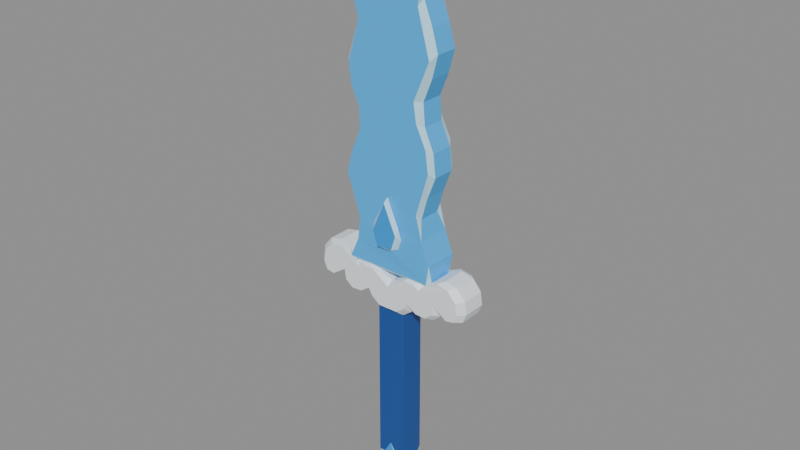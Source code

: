 # Source: BE_HeldWaterSword.long.blend  (saved by Blender 5.2.45; exported with 4.5.12 LTS)
import bpy
from mathutils import Matrix  # noqa: F401  (used for matrix-valued properties, if any)

bpy.ops.wm.read_factory_settings(use_empty=True)
scene = bpy.context.scene
scene.name = 'HeldWaterSword'

# ---- materials (node trees are filled in below, after node groups)
mat_blade_002 = bpy.data.materials.new('Blade.002')
mat_blade_002.diffuse_color = (0.04971, 0.4678, 1.0, 1.0)
mat_edge = bpy.data.materials.new('Edge')
mat_edge.diffuse_color = (0.5089, 0.8308, 1.0, 1.0)
mat_guard_002 = bpy.data.materials.new('Guard.002')
mat_guard_002.diffuse_color = (0.8963, 0.956, 1.0, 1.0)
mat_grip_002 = bpy.data.materials.new('Grip.002')
mat_grip_002.diffuse_color = (0.009721, 0.07819, 0.3372, 1.0)
mat_pommel_002 = bpy.data.materials.new('Pommel.002')
mat_pommel_002.diffuse_color = (0.01521, 0.3325, 0.8308, 1.0)

# ---- material node trees
mat_blade_002.use_nodes = True; mat_blade_002.node_tree.nodes.clear()
_N = mat_blade_002.node_tree.nodes; _L = mat_blade_002.node_tree.links
n0 = _N.new('ShaderNodeBsdfPrincipled'); n0.name = 'Principled BSDF'; n0.location = (-200, 100)
n0.inputs[0].default_value = (0.04971, 0.4678, 1.0, 1.0)
n0.inputs[2].default_value = 0.48
n0.inputs[10].default_value = 0.005
n1 = _N.new('ShaderNodeOutputMaterial'); n1.name = 'Material Output'; n1.location = (200, 100)
_L.new(n0.outputs[0], n1.inputs[0])
n1.is_active_output = True
mat_edge.use_nodes = True; mat_edge.node_tree.nodes.clear()
_N = mat_edge.node_tree.nodes; _L = mat_edge.node_tree.links
n0 = _N.new('ShaderNodeBsdfPrincipled'); n0.name = 'Principled BSDF'; n0.location = (-200, 100)
n0.inputs[0].default_value = (0.5089, 0.8308, 1.0, 1.0)
n0.inputs[2].default_value = 0.48
n0.inputs[10].default_value = 0.005
n1 = _N.new('ShaderNodeOutputMaterial'); n1.name = 'Material Output'; n1.location = (200, 100)
_L.new(n0.outputs[0], n1.inputs[0])
n1.is_active_output = True
mat_guard_002.use_nodes = True; mat_guard_002.node_tree.nodes.clear()
_N = mat_guard_002.node_tree.nodes; _L = mat_guard_002.node_tree.links
n0 = _N.new('ShaderNodeBsdfPrincipled'); n0.name = 'Principled BSDF'; n0.location = (-200, 100)
n0.inputs[0].default_value = (0.8963, 0.956, 1.0, 1.0)
n0.inputs[2].default_value = 0.48
n0.inputs[10].default_value = 0.005
n1 = _N.new('ShaderNodeOutputMaterial'); n1.name = 'Material Output'; n1.location = (200, 100)
_L.new(n0.outputs[0], n1.inputs[0])
n1.is_active_output = True
mat_grip_002.use_nodes = True; mat_grip_002.node_tree.nodes.clear()
_N = mat_grip_002.node_tree.nodes; _L = mat_grip_002.node_tree.links
n0 = _N.new('ShaderNodeBsdfPrincipled'); n0.name = 'Principled BSDF'; n0.location = (-200, 100)
n0.inputs[0].default_value = (0.009721, 0.07819, 0.3372, 1.0)
n0.inputs[2].default_value = 0.48
n0.inputs[10].default_value = 0.005
n1 = _N.new('ShaderNodeOutputMaterial'); n1.name = 'Material Output'; n1.location = (200, 100)
_L.new(n0.outputs[0], n1.inputs[0])
n1.is_active_output = True
mat_pommel_002.use_nodes = True; mat_pommel_002.node_tree.nodes.clear()
_N = mat_pommel_002.node_tree.nodes; _L = mat_pommel_002.node_tree.links
n0 = _N.new('ShaderNodeBsdfPrincipled'); n0.name = 'Principled BSDF'; n0.location = (-200, 100)
n0.inputs[0].default_value = (0.01521, 0.3325, 0.8308, 1.0)
n0.inputs[2].default_value = 0.48
n0.inputs[10].default_value = 0.005
n1 = _N.new('ShaderNodeOutputMaterial'); n1.name = 'Material Output'; n1.location = (200, 100)
_L.new(n0.outputs[0], n1.inputs[0])
n1.is_active_output = True

# ---- meshes
me_heldwatersword = bpy.data.meshes.new('HeldWaterSword')
me_heldwatersword.from_pydata([(0.0008663, -0.2497, 1.688), (0.001699, -0.1617, -1.284), (0.1445, -0.25, 1.364), (-0.88, -0.2, 0.7197), (-0.1527, -0.16, -1.436), (0.2086, -0.1802, -1.681), (-0.8608, -0.2, 0.8492), (0.09246, -0.2506, 1.196), (0.1527, -0.16, -1.436), (-0.08766, -0.251, 1.189), (-0.1425, -0.25, 1.356), (0.5212, -0.1883, 1.14), (0.1633, -0.18, -1.835), (0.07769, -0.18, -1.889), (0.1572, 0.2117, 1.431), (0.1572, -0.2117, 1.431), (0.1789, 0.1962, 1.312), (0.4282, -0.1898, 1.372), (0.1376, 0.1964, 1.196), (-0.07769, -0.18, -1.889), (0.06595, 0.1953, 1.141), (-0.06391, 0.1969, 1.139), (0.1789, -0.1962, 1.312), (-0.1383, 0.1992, 1.198), (-0.1633, -0.18, -1.835), (-0.1787, 0.1949, 1.318), (-0.1483, -0.1598, 0.4353), (-0.1556, 0.2138, 1.434), (0.1376, -0.1964, 1.196), (0.06366, -0.1989, 1.14), (-0.2067, -0.18, -1.725), (0.0008663, 0.2497, 1.688), (0.1445, 0.25, 1.364), (-0.06643, -0.1943, 1.141), (-0.7633, -0.2, 0.9587), (-0.1364, -0.1958, 1.195), (-0.1617, -0.1805, -1.588), (0.08781, 0.2507, 1.189), (-0.1784, -0.1947, 1.31), (0.3568, -0.19, 1.641), (-0.09231, 0.2509, 1.196), (-0.1556, -0.2138, 1.434), (-0.1425, 0.25, 1.356), (-0.6256, -0.2, 0.9825), (0.4991, -0.1903, 2.114), (0.24, -0.115, -1.6), (0.27, -0.115, -1.74), (0.21, -0.115, -1.88), (0.1, -0.115, -1.95), (-0.1, -0.115, -1.95), (-0.4023, -0.2, 0.822), (-0.21, -0.115, -1.88), (-0.27, -0.115, -1.74), (-0.3359, -0.2, 0.862), (0.4665, -0.19, 2.354), (-0.24, -0.115, -1.6), (-0.1527, 0.16, -1.436), (0.3524, -0.19, 2.588), (0.1527, 0.16, -1.436), (0.24, 0.115, -1.6), (-0.201, -0.2017, 0.8664), (0.1481, 0.1599, 0.4349), (0.27, 0.115, -1.74), (0.21, 0.115, -1.88), (0.3198, -0.19, 2.8), (0.1, 0.115, -1.95), (-0.1, 0.115, -1.95), (0.4966, -0.1905, 3.222), (-0.21, 0.115, -1.88), (-0.27, 0.115, -1.74), (0.0, -0.2, 0.7207), (-0.24, 0.115, -1.6), (0.2125, -0.2001, 0.8683), (-0.001345, 0.1617, -1.285), (0.3624, -0.1904, 3.705), (0.1678, 0.1805, -1.598), (0.3359, -0.2, 0.862), (0.2067, 0.18, -1.725), (0.3966, -0.189, 3.97), (0.1633, 0.18, -1.835), (0.4023, -0.2, 0.822), (0.07769, 0.18, -1.889), (-0.07769, 0.18, -1.889), (0.4904, -0.1902, 4.184), (-0.1633, 0.18, -1.835), (-0.2081, 0.1801, -1.68), (0.6256, -0.2, 0.9825), (0.2221, -0.19, 4.545), (0.7633, -0.2, 0.9587), (0.09684, -0.19, 4.585), (0.8608, -0.2, 0.8492), (-0.03809, -0.19, 4.525), (0.88, -0.2, 0.7197), (-0.2107, -0.19, 4.366), (0.8404, -0.2, 0.6273), (0.7507, -0.2, 0.6097), (-0.4923, -0.19, 4.189), (0.5903, -0.2, 0.7209), (-0.5081, -0.19, 3.948), (-0.4157, -0.1894, 3.713), (-0.343, -0.19, 3.465), (0.5713, -0.2, 0.6034), (-0.4737, -0.1903, 3.015), (0.4844, -0.2, 0.5345), (0.3668, -0.2, 0.5402), (0.2548, -0.2, 0.6155), (-0.4463, -0.19, 2.798), (-0.3514, -0.19, 2.587), (0.2071, -0.2, 0.5358), (-0.3454, -0.19, 2.359), (0.1148, -0.2001, 0.4672), (-0.4598, -0.187, 2.099), (-0.5183, -0.1899, 1.856), (-0.1116, -0.2, 0.464), (-0.2071, -0.2, 0.5358), (-0.3657, -0.19, 1.399), (-0.2548, -0.2, 0.6155), (-0.3668, -0.2, 0.5402), (-0.3991, -0.1895, 1.137), (-0.4844, -0.2, 0.5345), (-0.5713, -0.2, 0.6034), (-0.59, -0.2, 0.7195), (-0.7514, -0.2, 0.6092), (0.3749, -0.125, 1.579), (-0.8404, -0.2, 0.6273), (0.4435, -0.125, 1.821), (-0.95, -0.13, 0.72), (0.5378, -0.125, 2.064), (-0.93, -0.13, 0.86), (0.5111, -0.125, 2.307), (-0.83, -0.13, 0.98), (0.405, -0.125, 2.55), (-0.69, -0.13, 1.01), (0.3844, -0.125, 2.793), (0.4814, -0.125, 3.036), (-0.56, -0.13, 0.96), (-0.47, -0.13, 0.84), (0.5451, -0.125, 3.279), (0.4765, -0.125, 3.521), (0.3822, -0.125, 3.764), (0.0009752, -0.1209, 0.7707), (0.515, -0.125, 4.25), (0.34, -0.125, 4.45), (0.1501, -0.1255, 0.8504), (0.23, -0.125, 4.61), (0.1, -0.125, 4.65), (-0.04, -0.125, 4.59), (0.47, -0.13, 0.84), (0.56, -0.13, 0.96), (-0.22, -0.125, 4.43), (-0.515, -0.125, 4.25), (0.69, -0.13, 1.01), (-0.5356, -0.125, 4.007), (0.83, -0.13, 0.98), (0.93, -0.13, 0.86), (-0.3725, -0.1258, 3.508), (0.95, -0.13, 0.72), (0.91, -0.13, 0.62), (0.82, -0.13, 0.6), (-0.5378, -0.125, 3.036), (0.661, -0.1282, 0.7207), (-0.5111, -0.125, 2.793), (-0.405, -0.125, 2.55), (-0.3844, -0.125, 2.307), (0.64, -0.13, 0.59), (0.55, -0.13, 0.51), (0.43, -0.13, 0.51), (-0.5451, -0.125, 1.821), (0.32, -0.13, 0.59), (-0.4765, -0.125, 1.579), (0.26, -0.13, 0.49), (-0.3822, -0.125, 1.336), (0.526, 0.1877, 1.126), (-0.26, -0.13, 0.49), (0.4263, 0.1898, 1.38), (-0.32, -0.13, 0.59), (0.3749, 0.125, 1.579), (-0.43, -0.13, 0.51), (0.4435, 0.125, 1.821), (-0.55, -0.13, 0.51), (0.5378, 0.125, 2.064), (-0.64, -0.13, 0.59), (0.5111, 0.125, 2.307), (-0.6603, -0.1298, 0.7209), (0.405, 0.125, 2.55), (0.3844, 0.125, 2.793), (-0.82, -0.13, 0.6), (0.4814, 0.125, 3.036), (-0.91, -0.13, 0.62), (-0.95, 0.13, 0.72), (0.5451, 0.125, 3.279), (-0.93, 0.13, 0.86), (0.4765, 0.125, 3.521), (-0.83, 0.13, 0.98), (0.3822, 0.125, 3.764), (0.3939, 0.1892, 3.965), (-0.69, 0.13, 1.01), (0.515, 0.125, 4.25), (-0.56, 0.13, 0.96), (0.2254, 0.1267, 4.609), (-0.47, 0.13, 0.84), (0.1, 0.125, 4.65), (-0.04, 0.125, 4.59), (0.001162, 0.1205, 0.7708), (-0.22, 0.125, 4.43), (-0.515, 0.125, 4.25), (0.1495, 0.1254, 0.8502), (-0.5356, 0.125, 4.007), (-0.4248, 0.1891, 3.739), (-0.3749, 0.125, 3.521), (0.47, 0.13, 0.84), (-0.4435, 0.125, 3.279), (0.56, 0.13, 0.96), (-0.5378, 0.125, 3.036), (0.69, 0.13, 1.01), (-0.5111, 0.125, 2.793), (0.83, 0.13, 0.98), (-0.405, 0.125, 2.55), (0.93, 0.13, 0.86), (-0.3844, 0.125, 2.307), (0.95, 0.13, 0.72), (-0.4711, 0.1862, 2.065), (0.91, 0.13, 0.62), (-0.5451, 0.125, 1.821), (0.82, 0.13, 0.6), (0.6604, 0.129, 0.7205), (-0.4765, 0.125, 1.579), (-0.3822, 0.125, 1.336), (0.64, 0.13, 0.59), (-0.398, 0.1894, 1.136), (0.55, 0.13, 0.51), (0.43, 0.13, 0.51), (0.32, 0.13, 0.59), (0.26, 0.13, 0.49), (0.3568, 0.19, 1.641), (0.4977, 0.1904, 2.123), (0.4665, 0.19, 2.354), (-0.26, 0.13, 0.49), (0.3524, 0.19, 2.588), (-0.32, 0.13, 0.59), (0.3277, 0.1897, 2.795), (-0.43, 0.13, 0.51), (-0.55, 0.13, 0.51), (0.4983, 0.1898, 3.255), (-0.64, 0.13, 0.59), (-0.6607, 0.1291, 0.7211), (0.3582, 0.19, 3.704), (-0.82, 0.13, 0.6), (0.4932, 0.19, 4.189), (-0.91, 0.13, 0.62), (0.2161, 0.1898, 4.54), (-0.88, 0.2, 0.7197), (-0.8608, 0.2, 0.8492), (0.09684, 0.19, 4.585), (-0.7633, 0.2, 0.9587), (-0.03809, 0.19, 4.525), (-0.6256, 0.2, 0.9825), (-0.2107, 0.19, 4.366), (-0.4923, 0.19, 4.189), (-0.4023, 0.2, 0.822), (-0.5081, 0.19, 3.948), (-0.3359, 0.2, 0.862), (-0.1944, 0.2016, 0.8625), (-0.343, 0.19, 3.465), (0.0, 0.2, 0.7207), (-0.4718, 0.1904, 3.009), (0.2144, 0.2001, 0.8695), (-0.4463, 0.19, 2.798), (-0.3514, 0.19, 2.587), (0.3359, 0.2, 0.862), (0.4023, 0.2, 0.822), (-0.3454, 0.19, 2.359), (0.6256, 0.2, 0.9825), (-0.5169, 0.1899, 1.862), (0.7633, 0.2, 0.9587), (0.8608, 0.2, 0.8492), (-0.3657, 0.19, 1.399), (0.88, 0.2, 0.7197), (0.8404, 0.2, 0.6273), (0.7507, 0.2, 0.6097), (0.5903, 0.2, 0.7209), (0.5713, 0.2, 0.6034), (0.4844, 0.2, 0.5345), (0.3668, 0.2, 0.5402), (0.2548, 0.2, 0.6155), (0.2071, 0.2, 0.5358), (0.1116, 0.2, 0.464), (-0.1147, 0.2001, 0.4671), (-0.2071, 0.2, 0.5358), (-0.2548, 0.2, 0.6155), (-0.3668, 0.2, 0.5402), (-0.4844, 0.2, 0.5345), (-0.5713, 0.2, 0.6034), (-0.59, 0.2, 0.7195), (-0.7514, 0.2, 0.6092), (-0.8404, 0.2, 0.6273), (-0.4917, -0.1949, 0.9217), (0.4924, -0.1943, 0.9226), (-0.4911, 0.1943, 0.9224), (0.4933, 0.1946, 0.922), (0.5193, -0.1275, 0.9059), (-0.5016, -0.1295, 0.882), (-0.4783, -0.1257, 0.8504), (-0.4375, -0.1368, 0.8613), (-0.2443, -0.1664, 0.89), (-0.1497, -0.1252, 0.8501), (0.4558, -0.1269, 0.8511), (0.4786, -0.1264, 0.8509), (0.2412, -0.1655, 0.8892), (0.3765, -0.1557, 0.8797), (0.5188, 0.1282, 0.9049), (-0.5013, 0.1276, 0.8824), (-0.456, 0.1267, 0.851), (-0.4786, 0.1264, 0.8509), (-0.15, 0.1253, 0.8502), (0.4783, 0.1257, 0.8504), (0.4375, 0.1367, 0.8614), (-0.2412, 0.1655, 0.8892), (-0.3764, 0.1557, 0.8797), (0.2444, 0.1663, 0.8901), (0.1472, -0.1603, 0.4334), (0.1581, -0.1293, 0.4135), (-0.1581, -0.1293, 0.4134), (0.1584, 0.1288, 0.4136), (-0.1584, 0.1288, 0.4137), (-0.1479, 0.16, 0.4347), (-0.08297, -0.1602, -1.435), (0.0896, -0.1598, -1.436), (-0.08988, 0.1598, -1.436), (0.08297, 0.1602, -1.435), (-0.16, -0.1165, -1.478), (0.16, -0.1165, -1.478), (0.1601, 0.1165, -1.478), (-0.16, 0.1163, -1.478), (0.1553, -0.19, 1.434), (-0.156, -0.19, 1.431), (0.0009011, -0.191, 1.732), (-0.156, 0.19, 1.431), (0.0009011, 0.191, 1.732), (0.1553, 0.19, 1.434)], [], [(11, 297, 300), (17, 123, 39), (139, 78, 74), (99, 155, 100), (100, 155, 102), (163, 111, 109), (171, 118, 115), (300, 310, 172, 11), (199, 144, 142), (235, 180, 178), (185, 240, 187), (190, 243, 192), (195, 248, 197), (260, 208, 207), (265, 213, 211), (221, 273, 223), (223, 273, 226), (72, 308, 143), (122, 183, 121), (261, 318, 317, 262), (287, 61, 325), (245, 294, 293), (325, 56, 333, 324), (71, 85, 69), (9, 35, 33), (10, 41, 38), (0, 41, 10), (22, 334, 15), (41, 335, 38), (14, 338, 339), (27, 337, 338), (23, 40, 21), (27, 42, 25), (27, 31, 42), (118, 35, 38, 115), (99, 100, 102, 106, 107, 109, 111, 112, 115, 38, 335, 336, 334, 22, 28, 29, 33, 35, 118, 296, 297, 11, 17, 39, 44, 54, 57, 64, 67, 74, 78, 83, 87, 89, 91, 93, 96, 98), (276, 337, 25, 229), (23, 21, 20, 18, 16, 339, 338, 337, 276, 273, 221, 271, 268, 267, 265, 263, 208, 260, 258, 257, 255, 253, 250, 248, 195, 246, 243, 240, 238, 236, 235, 234, 174, 172, 299, 298, 229, 25), (125, 44, 39, 123), (129, 54, 44, 127), (44, 125, 127), (131, 57, 54, 129), (133, 64, 57, 131), (67, 64, 133, 134), (74, 67, 137, 138), (134, 137, 67), (87, 83, 142, 144), (138, 139, 74), (78, 141, 83), (141, 142, 83), (89, 87, 144, 145), (146, 91, 89, 145), (149, 93, 91, 146), (150, 96, 93, 149), (152, 98, 96, 150), (161, 106, 102, 159), (98, 152, 99), (102, 155, 159), (162, 107, 106, 161), (109, 107, 162, 163), (115, 112, 169, 171), (111, 167, 112), (167, 169, 112), (296, 302, 303, 304, 305, 143, 308, 309, 306, 307, 297), (301, 296, 118), (17, 11, 172, 174), (123, 17, 174, 176), (125, 123, 176, 178), (127, 125, 178, 180), (129, 127, 180, 182), (131, 129, 182, 184), (133, 131, 184, 185), (134, 133, 185, 187), (137, 134, 187, 190), (138, 137, 190, 192), (139, 138, 192, 194), (78, 139, 194, 195), (141, 78, 195, 197), (142, 141, 197, 199), (145, 144, 199, 201), (146, 145, 201, 202), (149, 146, 202, 204), (150, 149, 204, 205), (152, 150, 205, 207), (99, 152, 207, 208), (155, 99, 208, 209), (159, 155, 211, 213), (209, 211, 155), (161, 159, 213, 215), (162, 161, 215, 217), (163, 162, 217, 219), (111, 163, 219, 221), (167, 111, 221, 223), (169, 167, 223, 226), (171, 169, 226, 227), (118, 171, 227, 229), (301, 118, 229, 311), (312, 303, 302, 313), (315, 307, 306, 316), (305, 314, 206, 143), (178, 176, 234, 235), (172, 310, 299), (174, 234, 176), (182, 180, 235, 236), (184, 182, 236, 238), (185, 184, 238, 240), (243, 190, 187, 240), (246, 194, 192, 243), (250, 199, 197, 248), (194, 246, 195), (253, 201, 199, 250), (202, 201, 253, 255), (204, 202, 255, 257), (205, 204, 257, 258), (207, 205, 258, 260), (211, 209, 263, 265), (208, 263, 209), (215, 213, 265, 267), (217, 215, 267, 268), (271, 219, 217, 268), (276, 227, 226, 273), (219, 271, 221), (227, 276, 229), (311, 229, 298), (298, 299, 315, 316, 319, 206, 314, 317, 318, 312, 313), (121, 120, 119, 117, 116, 114, 113, 110, 108, 105, 104, 103, 101, 97, 95, 94, 92, 90, 88, 86, 297, 80, 76, 72, 70, 60, 53, 50, 296, 43, 34, 6, 3, 124, 122), (128, 126, 3, 6), (280, 281, 282, 283, 284, 285, 286, 287, 288, 289, 290, 291, 292, 293, 294, 295, 251, 252, 254, 256, 298, 259, 261, 262, 264, 266, 269, 270, 299, 272, 274, 275, 277, 278, 279), (130, 128, 6, 34), (132, 130, 34, 43), (135, 132, 43, 296), (136, 302, 296, 50), (303, 136, 50, 53), (301, 135, 296), (53, 60, 304, 303), (305, 304, 60, 140), (140, 70, 72, 143), (60, 70, 140), (76, 309, 308, 72), (80, 147, 306, 309, 76), (147, 80, 297, 307), (148, 297, 86, 151), (148, 300, 297), (151, 86, 88, 153), (153, 88, 90, 154), (154, 90, 92, 156), (157, 156, 92, 94), (158, 157, 94, 95), (160, 158, 95, 97), (164, 160, 97, 101), (165, 164, 101, 103), (166, 165, 103, 104), (168, 166, 104, 105), (168, 105, 108, 170), (170, 108, 110, 320, 321), (110, 113, 26, 320), (114, 173, 322, 26, 113), (175, 173, 114, 116), (175, 116, 117, 177), (177, 117, 119, 179), (179, 119, 120, 181), (181, 120, 121, 183), (186, 122, 124, 188), (122, 186, 183), (188, 124, 3, 126), (189, 126, 128, 191), (191, 128, 130, 193), (193, 130, 132, 196), (196, 132, 135, 198), (136, 200, 313, 302), (301, 311, 198, 135), (200, 136, 303, 312), (314, 305, 140, 203), (143, 206, 203, 140), (147, 210, 316, 306), (148, 212, 310, 300), (210, 147, 307, 315), (212, 148, 151, 214), (214, 151, 153, 216), (216, 153, 154, 218), (218, 154, 156, 220), (220, 156, 157, 222), (222, 157, 158, 224), (224, 158, 160, 225), (225, 160, 164, 228), (228, 164, 165, 230), (230, 165, 166, 231), (231, 166, 168, 232), (232, 168, 170, 233), (321, 323, 233, 170), (324, 322, 173, 237), (237, 173, 175, 239), (239, 175, 177, 241), (241, 177, 179, 242), (242, 179, 181, 244), (244, 181, 183, 245), (245, 183, 186, 247), (247, 186, 188, 249), (249, 188, 126, 189), (251, 189, 191, 252), (252, 191, 193, 254), (254, 193, 196, 256), (256, 196, 198, 298), (200, 259, 298, 313), (311, 298, 198), (312, 318, 261, 259, 200), (314, 203, 262, 317), (266, 264, 203, 206), (203, 264, 262), (269, 266, 319, 316), (206, 319, 266), (270, 269, 316, 210), (210, 315, 299, 270), (299, 310, 212), (272, 299, 212, 214), (274, 272, 214, 216), (275, 274, 216, 218), (277, 275, 218, 220), (277, 220, 222, 278), (278, 222, 224, 279), (279, 224, 225, 280), (280, 225, 228, 281), (281, 228, 230, 282), (282, 230, 231, 283), (283, 231, 232, 284), (285, 284, 232, 233), (285, 233, 323, 61, 286), (287, 286, 61), (237, 288, 287, 325, 324), (288, 237, 239, 289), (290, 289, 239, 241), (291, 290, 241, 242), (292, 291, 242, 244), (293, 292, 244, 245), (295, 294, 247, 249), (245, 247, 294), (251, 295, 249, 189), (8, 320, 26, 4, 326, 1, 327), (331, 321, 320, 8), (56, 325, 61, 58, 329, 73, 328), (330, 326, 4), (327, 331, 8), (322, 330, 4, 26), (331, 332, 323, 321), (330, 322, 324, 333), (58, 61, 323, 332), (328, 333, 56), (332, 329, 58), (5, 1, 36, 30, 24, 19, 13, 12), (85, 73, 75, 77, 79, 81, 82, 84), (5, 45, 331, 327), (327, 1, 5), (46, 5, 12, 47), (5, 46, 45), (48, 47, 12, 13), (48, 13, 19, 49), (49, 19, 24, 51), (52, 51, 24, 30), (55, 52, 30, 36), (332, 331, 45, 59), (55, 36, 330), (326, 330, 36), (36, 1, 326), (59, 45, 46, 62), (62, 46, 47, 63), (63, 47, 48, 65), (65, 48, 49, 66), (66, 49, 51, 68), (68, 51, 52, 69), (69, 52, 55, 71), (333, 71, 55, 330), (77, 75, 59, 62), (329, 332, 75), (75, 73, 329), (59, 75, 332), (79, 77, 62, 63), (79, 63, 65, 81), (81, 65, 66, 82), (84, 82, 66, 68), (84, 68, 69, 85), (333, 328, 85, 71), (328, 73, 85), (10, 9, 7, 2, 0), (15, 336, 0, 2), (22, 2, 7, 28), (2, 22, 15), (29, 7, 9, 33), (7, 29, 28), (38, 35, 9, 10), (0, 336, 41), (15, 334, 336), (41, 336, 335), (32, 37, 40, 42, 31), (31, 338, 14, 32), (16, 14, 339), (27, 25, 337), (37, 32, 16, 18), (14, 16, 32), (37, 20, 21, 40), (18, 20, 37), (40, 23, 25, 42), (27, 338, 31)])
me_heldwatersword.polygons.foreach_set('material_index', [1, 1, 1, 1, 1, 1, 1, 0, 0, 1, 1, 1, 1, 1, 1, 1, 1, 2, 2, 2, 2, 2, 3, 1, 1, 1, 1, 4, 4, 4, 4, 1, 1, 1, 0, 0, 0, 0, 1, 1, 1, 1, 1, 1, 1, 1, 1, 1, 1, 1, 1, 1, 1, 1, 1, 1, 1, 1, 1, 1, 1, 1, 1, 1, 1, 0, 0, 0, 0, 0, 0, 0, 0, 0, 0, 0, 0, 0, 0, 0, 0, 0, 0, 0, 0, 0, 0, 0, 0, 0, 0, 0, 0, 0, 0, 0, 0, 0, 0, 0, 1, 1, 1, 1, 1, 1, 1, 1, 1, 1, 1, 1, 1, 1, 1, 1, 1, 1, 1, 1, 1, 1, 1, 1, 1, 2, 2, 2, 2, 2, 2, 2, 2, 2, 2, 2, 2, 2, 2, 2, 2, 2, 2, 2, 2, 2, 2, 2, 2, 2, 2, 2, 2, 2, 2, 2, 2, 2, 2, 2, 2, 2, 2, 2, 2, 2, 2, 2, 2, 2, 2, 2, 2, 2, 2, 2, 2, 2, 2, 2, 2, 2, 2, 2, 2, 2, 2, 2, 2, 2, 2, 2, 2, 2, 2, 2, 2, 2, 2, 2, 2, 2, 2, 2, 2, 2, 2, 2, 2, 2, 2, 2, 2, 2, 2, 2, 2, 2, 2, 2, 2, 2, 2, 2, 2, 2, 2, 2, 2, 2, 2, 2, 2, 2, 2, 2, 2, 3, 3, 3, 3, 3, 3, 3, 3, 3, 3, 3, 4, 4, 1, 1, 1, 1, 1, 1, 1, 1, 1, 4, 1, 1, 1, 4, 4, 4, 4, 4, 4, 4, 4, 1, 1, 1, 1, 1, 1, 1, 1, 1, 1, 1, 4, 1, 1, 1, 1, 1, 1, 1, 4, 4, 4, 1, 4, 4, 1, 1, 1, 1, 1, 1])
me_heldwatersword.materials.append(mat_blade_002)
me_heldwatersword.materials.append(mat_edge)
me_heldwatersword.materials.append(mat_guard_002)
me_heldwatersword.materials.append(mat_grip_002)
me_heldwatersword.materials.append(mat_pommel_002)
me_heldwatersword.update()

# ---- objects
ob_heldwatersword = bpy.data.objects.new('HeldWaterSword', me_heldwatersword)

# ---- transforms, parenting, visibility, modifiers, constraints
ob_heldwatersword.location = (0.0, 0.0, 0.0)

# ---- collection membership
scene.collection.objects.link(ob_heldwatersword)

# ---- scene / render settings (as saved in the file)
scene.frame_start = 1; scene.frame_end = 250; scene.frame_set(1)
scene.render.engine = 'BLENDER_EEVEE_NEXT'
scene.render.image_settings.exr_codec = 'NONE'
scene.render.use_bake_clear = False
scene.render.bake_margin = 0
scene.render.bake_bias = 0.0
scene.render.bake_samples = 0
scene.render.simplify_subdivision_render = 0
scene.render.simplify_child_particles_render = 0.0
scene.render.compositor_device = 'GPU'
scene.eevee.use_volume_custom_range = False
scene.eevee.gtao_distance = 0.0
scene.eevee.use_fast_gi = False
scene.eevee.fast_gi_thickness_near = 0.1
scene.eevee.fast_gi_thickness_far = 0.0
scene.eevee.ray_tracing_options.screen_trace_thickness = 0.1
bpy.context.view_layer.update()

# ---- added for rendering (the .blend has no active camera and no usable light): camera, sun + grey world if the file has none
cam_auto = bpy.data.cameras.new('AutoCamera')
cam_auto.lens = 50.0
cam_auto.sensor_width = 36.0
cam_auto.clip_end = 1000.0
ob_auto_camera = bpy.data.objects.new('AutoCamera', cam_auto)
scene.collection.objects.link(ob_auto_camera)
ob_auto_camera.location = (6.37143, -7.64581, 6.44714)
ob_auto_camera.rotation_euler = (1.09748, -7.21219e-08, 0.694738)
scene.camera = ob_auto_camera
light_auto_sun = bpy.data.lights.new('AutoSun', 'SUN')
light_auto_sun.energy = 3.0
light_auto_sun.angle = 0.0523599
ob_auto_sun = bpy.data.objects.new('AutoSun', light_auto_sun)
scene.collection.objects.link(ob_auto_sun)
ob_auto_sun.rotation_euler = (0.872665, 0.174533, 0.523599)
if scene.world is None:
    world_auto = bpy.data.worlds.new('AutoWorld')
    world_auto.color = (0.3, 0.3, 0.3)
    scene.world = world_auto
bpy.context.view_layer.update()
